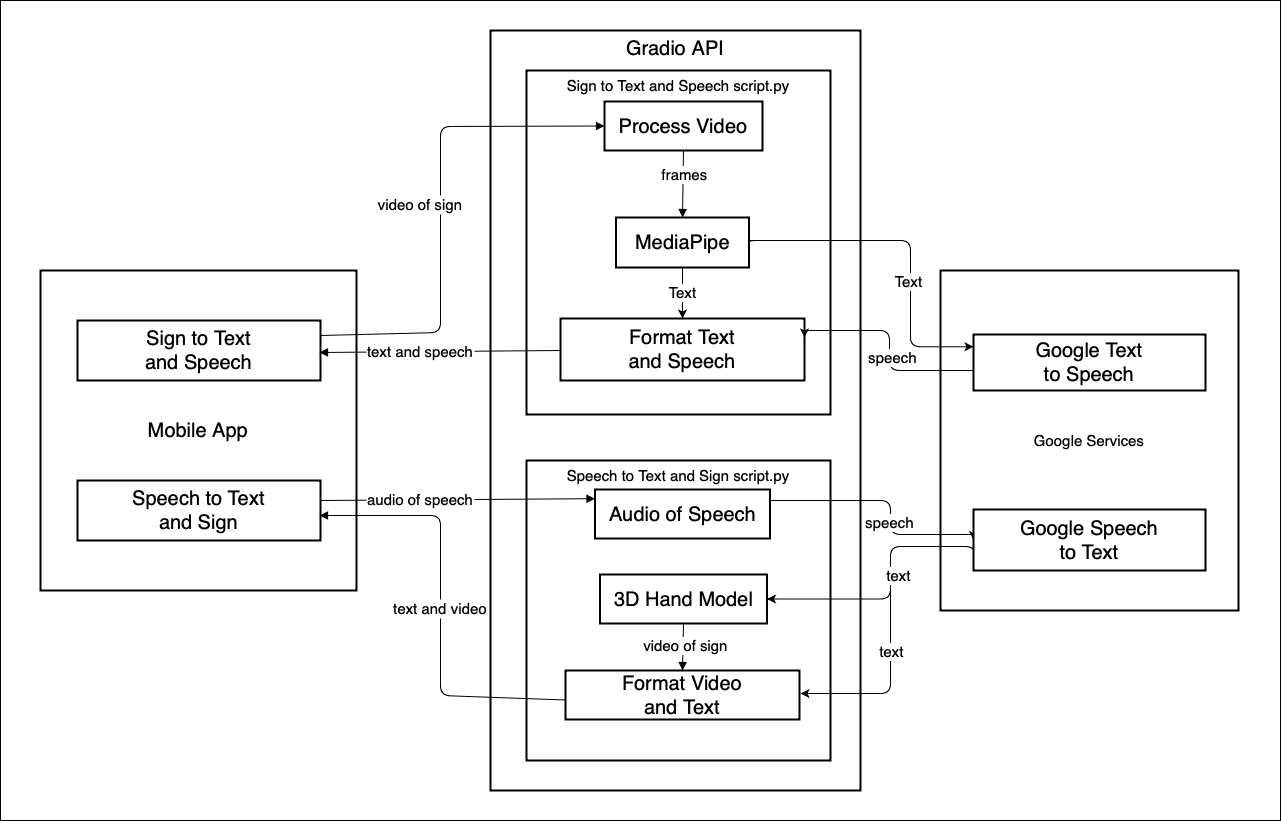

The diagram above was exported from draw.io. Its source (the exported page's mxGraphModel, read from the mxfile embedded in the PNG):
<mxGraphModel dx="984" dy="667" grid="1" gridSize="10" guides="1" tooltips="1" connect="1" arrows="1" fold="1" page="1" pageScale="1" pageWidth="850" pageHeight="1100" math="0" shadow="0" extFonts="Permanent Marker^https://fonts.googleapis.com/css?family=Permanent+Marker">
  <root>
    <mxCell id="0" />
    <mxCell id="1" parent="0" />
    <mxCell id="cucAOomLdPTThUQUA-6N-160" value="" style="rounded=0;whiteSpace=wrap;html=1;" parent="1" vertex="1">
      <mxGeometry x="670" y="170" width="1280" height="820" as="geometry" />
    </mxCell>
    <mxCell id="cucAOomLdPTThUQUA-6N-114" value="Google Services" style="whiteSpace=wrap;strokeWidth=2;verticalAlign=middle;fontSize=15;" parent="1" vertex="1">
      <mxGeometry x="1610" y="440" width="298" height="340" as="geometry" />
    </mxCell>
    <mxCell id="cucAOomLdPTThUQUA-6N-115" value="Gradio API" style="whiteSpace=wrap;strokeWidth=2;verticalAlign=top;fontSize=20;" parent="1" vertex="1">
      <mxGeometry x="1160" y="200" width="370" height="760" as="geometry" />
    </mxCell>
    <mxCell id="cucAOomLdPTThUQUA-6N-116" value="Speech to Text and Sign script.py" style="whiteSpace=wrap;strokeWidth=2;verticalAlign=top;fontSize=15;" parent="1" vertex="1">
      <mxGeometry x="1196" y="630" width="304" height="300" as="geometry" />
    </mxCell>
    <mxCell id="cucAOomLdPTThUQUA-6N-117" value="Sign to Text and Speech script.py" style="whiteSpace=wrap;strokeWidth=2;verticalAlign=top;fontSize=15;" parent="1" vertex="1">
      <mxGeometry x="1196" y="240" width="304" height="344" as="geometry" />
    </mxCell>
    <mxCell id="cucAOomLdPTThUQUA-6N-118" value="Mobile App" style="whiteSpace=wrap;strokeWidth=2;verticalAlign=middle;fontSize=20;" parent="1" vertex="1">
      <mxGeometry x="710" y="440" width="316" height="320" as="geometry" />
    </mxCell>
    <mxCell id="cucAOomLdPTThUQUA-6N-119" value="Sign to Text&#10;and Speech" style="whiteSpace=wrap;strokeWidth=2;fontSize=20;" parent="1" vertex="1">
      <mxGeometry x="747" y="490" width="243" height="60" as="geometry" />
    </mxCell>
    <mxCell id="cucAOomLdPTThUQUA-6N-120" value="Speech to Text&#10;and Sign" style="whiteSpace=wrap;strokeWidth=2;fontSize=20;" parent="1" vertex="1">
      <mxGeometry x="747" y="650" width="243" height="60" as="geometry" />
    </mxCell>
    <mxCell id="cucAOomLdPTThUQUA-6N-121" value="Process Video" style="whiteSpace=wrap;strokeWidth=2;fontSize=20;" parent="1" vertex="1">
      <mxGeometry x="1274" y="271" width="158" height="49" as="geometry" />
    </mxCell>
    <mxCell id="cucAOomLdPTThUQUA-6N-142" style="edgeStyle=orthogonalEdgeStyle;rounded=0;orthogonalLoop=1;jettySize=auto;html=1;entryX=0.5;entryY=0;entryDx=0;entryDy=0;" parent="1" source="cucAOomLdPTThUQUA-6N-122" target="cucAOomLdPTThUQUA-6N-123" edge="1">
      <mxGeometry relative="1" as="geometry" />
    </mxCell>
    <mxCell id="cucAOomLdPTThUQUA-6N-147" value="&lt;font style=&quot;font-size: 15px;&quot;&gt;Text&lt;/font&gt;" style="edgeLabel;html=1;align=center;verticalAlign=middle;resizable=0;points=[];" parent="cucAOomLdPTThUQUA-6N-142" connectable="0" vertex="1">
      <mxGeometry x="-0.0458" y="-1" relative="1" as="geometry">
        <mxPoint as="offset" />
      </mxGeometry>
    </mxCell>
    <mxCell id="cucAOomLdPTThUQUA-6N-148" style="edgeStyle=orthogonalEdgeStyle;rounded=1;orthogonalLoop=1;jettySize=auto;html=1;entryX=0;entryY=0.25;entryDx=0;entryDy=0;curved=0;exitX=1;exitY=0.5;exitDx=0;exitDy=0;" parent="1" edge="1">
      <mxGeometry relative="1" as="geometry">
        <mxPoint x="1418.5" y="412" as="sourcePoint" />
        <mxPoint x="1643" y="516.25" as="targetPoint" />
        <Array as="points">
          <mxPoint x="1419" y="410" />
          <mxPoint x="1580" y="410" />
          <mxPoint x="1580" y="516" />
        </Array>
      </mxGeometry>
    </mxCell>
    <mxCell id="cucAOomLdPTThUQUA-6N-149" value="&lt;font style=&quot;font-size: 15px;&quot;&gt;Text&lt;/font&gt;" style="edgeLabel;html=1;align=center;verticalAlign=middle;resizable=0;points=[];" parent="cucAOomLdPTThUQUA-6N-148" connectable="0" vertex="1">
      <mxGeometry x="0.0772" y="-3" relative="1" as="geometry">
        <mxPoint y="25" as="offset" />
      </mxGeometry>
    </mxCell>
    <mxCell id="cucAOomLdPTThUQUA-6N-122" value="MediaPipe" style="whiteSpace=wrap;strokeWidth=2;fontSize=20;" parent="1" vertex="1">
      <mxGeometry x="1285.5" y="387" width="133" height="50" as="geometry" />
    </mxCell>
    <mxCell id="cucAOomLdPTThUQUA-6N-123" value="Format Text&#10;and Speech" style="whiteSpace=wrap;strokeWidth=2;fontSize=20;" parent="1" vertex="1">
      <mxGeometry x="1230" y="488" width="244" height="62" as="geometry" />
    </mxCell>
    <mxCell id="cucAOomLdPTThUQUA-6N-143" style="edgeStyle=orthogonalEdgeStyle;rounded=1;orthogonalLoop=1;jettySize=auto;html=1;entryX=0;entryY=0.5;entryDx=0;entryDy=0;curved=0;" parent="1" source="cucAOomLdPTThUQUA-6N-124" target="cucAOomLdPTThUQUA-6N-128" edge="1">
      <mxGeometry relative="1" as="geometry">
        <Array as="points">
          <mxPoint x="1560" y="670" />
          <mxPoint x="1560" y="704" />
        </Array>
      </mxGeometry>
    </mxCell>
    <mxCell id="cucAOomLdPTThUQUA-6N-153" value="&lt;font style=&quot;font-size: 15px;&quot;&gt;speech&lt;/font&gt;" style="edgeLabel;html=1;align=center;verticalAlign=middle;resizable=0;points=[];" parent="cucAOomLdPTThUQUA-6N-143" connectable="0" vertex="1">
      <mxGeometry x="0.2557" y="-2" relative="1" as="geometry">
        <mxPoint y="-11" as="offset" />
      </mxGeometry>
    </mxCell>
    <mxCell id="cucAOomLdPTThUQUA-6N-124" value="Audio of Speech" style="whiteSpace=wrap;strokeWidth=2;fontSize=20;" parent="1" vertex="1">
      <mxGeometry x="1264.5" y="659" width="175" height="49" as="geometry" />
    </mxCell>
    <mxCell id="cucAOomLdPTThUQUA-6N-125" value="3D Hand Model" style="whiteSpace=wrap;strokeWidth=2;fontSize=20;" parent="1" vertex="1">
      <mxGeometry x="1269.5" y="744" width="167" height="49" as="geometry" />
    </mxCell>
    <mxCell id="cucAOomLdPTThUQUA-6N-126" value="Format Video&#10;and Text" style="whiteSpace=wrap;strokeWidth=2;fontSize=20;" parent="1" vertex="1">
      <mxGeometry x="1235" y="840" width="234" height="49" as="geometry" />
    </mxCell>
    <mxCell id="cucAOomLdPTThUQUA-6N-141" style="edgeStyle=orthogonalEdgeStyle;rounded=1;orthogonalLoop=1;jettySize=auto;html=1;exitX=0;exitY=0.5;exitDx=0;exitDy=0;curved=0;" parent="1" edge="1">
      <mxGeometry relative="1" as="geometry">
        <mxPoint x="1643" y="546.5" as="sourcePoint" />
        <mxPoint x="1474" y="507" as="targetPoint" />
        <Array as="points">
          <mxPoint x="1650" y="546" />
          <mxPoint x="1650" y="540" />
          <mxPoint x="1559" y="540" />
          <mxPoint x="1559" y="500" />
          <mxPoint x="1474" y="500" />
        </Array>
      </mxGeometry>
    </mxCell>
    <mxCell id="cucAOomLdPTThUQUA-6N-151" value="&lt;font style=&quot;font-size: 15px;&quot;&gt;speech&lt;/font&gt;" style="edgeLabel;html=1;align=center;verticalAlign=middle;resizable=0;points=[];" parent="cucAOomLdPTThUQUA-6N-141" connectable="0" vertex="1">
      <mxGeometry x="-0.0769" y="-2" relative="1" as="geometry">
        <mxPoint y="-9" as="offset" />
      </mxGeometry>
    </mxCell>
    <mxCell id="cucAOomLdPTThUQUA-6N-127" value="Google Text&#10;to Speech" style="whiteSpace=wrap;strokeWidth=2;fontSize=20;" parent="1" vertex="1">
      <mxGeometry x="1643" y="504" width="232" height="56" as="geometry" />
    </mxCell>
    <mxCell id="cucAOomLdPTThUQUA-6N-154" style="edgeStyle=orthogonalEdgeStyle;rounded=1;orthogonalLoop=1;jettySize=auto;html=1;exitX=0;exitY=0.75;exitDx=0;exitDy=0;entryX=1;entryY=0.5;entryDx=0;entryDy=0;curved=0;" parent="1" source="cucAOomLdPTThUQUA-6N-128" target="cucAOomLdPTThUQUA-6N-125" edge="1">
      <mxGeometry relative="1" as="geometry">
        <Array as="points">
          <mxPoint x="1560" y="716" />
          <mxPoint x="1560" y="769" />
        </Array>
      </mxGeometry>
    </mxCell>
    <mxCell id="cucAOomLdPTThUQUA-6N-155" value="&lt;font style=&quot;font-size: 15px;&quot;&gt;text&lt;/font&gt;" style="edgeLabel;html=1;align=center;verticalAlign=middle;resizable=0;points=[];" parent="cucAOomLdPTThUQUA-6N-154" connectable="0" vertex="1">
      <mxGeometry x="-0.3723" relative="1" as="geometry">
        <mxPoint y="28" as="offset" />
      </mxGeometry>
    </mxCell>
    <mxCell id="cucAOomLdPTThUQUA-6N-128" value="Google Speech&#10;to Text" style="whiteSpace=wrap;strokeWidth=2;fontSize=20;" parent="1" vertex="1">
      <mxGeometry x="1643" y="679" width="232" height="61" as="geometry" />
    </mxCell>
    <mxCell id="cucAOomLdPTThUQUA-6N-129" value="" style="curved=1;startArrow=none;endArrow=block;exitX=0.5;exitY=1;entryX=0.5;entryY=0;rounded=0;" parent="1" source="cucAOomLdPTThUQUA-6N-121" target="cucAOomLdPTThUQUA-6N-122" edge="1">
      <mxGeometry relative="1" as="geometry">
        <Array as="points" />
      </mxGeometry>
    </mxCell>
    <mxCell id="cucAOomLdPTThUQUA-6N-145" value="&lt;font style=&quot;font-size: 15px;&quot;&gt;frames&lt;/font&gt;" style="edgeLabel;html=1;align=center;verticalAlign=middle;resizable=0;points=[];" parent="cucAOomLdPTThUQUA-6N-129" connectable="0" vertex="1">
      <mxGeometry x="-0.3" y="1" relative="1" as="geometry">
        <mxPoint as="offset" />
      </mxGeometry>
    </mxCell>
    <mxCell id="cucAOomLdPTThUQUA-6N-132" value="" style="curved=1;startArrow=none;endArrow=block;exitX=0.5;exitY=0.99;entryX=0.5;entryY=-0.01;rounded=0;" parent="1" source="cucAOomLdPTThUQUA-6N-125" target="cucAOomLdPTThUQUA-6N-126" edge="1">
      <mxGeometry relative="1" as="geometry">
        <Array as="points" />
      </mxGeometry>
    </mxCell>
    <mxCell id="cucAOomLdPTThUQUA-6N-156" value="&lt;font style=&quot;font-size: 15px;&quot;&gt;video of sign&lt;/font&gt;" style="edgeLabel;html=1;align=center;verticalAlign=middle;resizable=0;points=[];" parent="cucAOomLdPTThUQUA-6N-132" connectable="0" vertex="1">
      <mxGeometry x="-0.1086" y="2" relative="1" as="geometry">
        <mxPoint as="offset" />
      </mxGeometry>
    </mxCell>
    <mxCell id="cucAOomLdPTThUQUA-6N-137" value="video of sign" style="curved=0;startArrow=none;endArrow=block;rounded=1;exitX=1;exitY=0.25;exitDx=0;exitDy=0;entryX=0;entryY=0.5;entryDx=0;entryDy=0;fontSize=15;" parent="1" source="cucAOomLdPTThUQUA-6N-119" target="cucAOomLdPTThUQUA-6N-121" edge="1">
      <mxGeometry x="0.0162" y="20" relative="1" as="geometry">
        <Array as="points">
          <mxPoint x="1110" y="502" />
          <mxPoint x="1110" y="296" />
        </Array>
        <mxPoint as="offset" />
      </mxGeometry>
    </mxCell>
    <mxCell id="cucAOomLdPTThUQUA-6N-138" value="text and speech" style="curved=1;startArrow=none;endArrow=block;rounded=0;exitX=0;exitY=0.5;exitDx=0;exitDy=0;entryX=1;entryY=0.5;entryDx=0;entryDy=0;fontSize=15;" parent="1" edge="1">
      <mxGeometry x="0.1617" y="-1" relative="1" as="geometry">
        <Array as="points" />
        <mxPoint x="1230" y="520" as="sourcePoint" />
        <mxPoint x="989" y="522" as="targetPoint" />
        <mxPoint as="offset" />
      </mxGeometry>
    </mxCell>
    <mxCell id="cucAOomLdPTThUQUA-6N-139" value="audio of speech" style="curved=0;startArrow=none;endArrow=block;rounded=1;entryX=0;entryY=0.5;entryDx=0;entryDy=0;exitX=1;exitY=0.25;exitDx=0;exitDy=0;fontSize=15;" parent="1" edge="1">
      <mxGeometry x="-0.2713" y="1" relative="1" as="geometry">
        <Array as="points" />
        <mxPoint x="990" y="670" as="sourcePoint" />
        <mxPoint x="1264.5" y="668.1900000000003" as="targetPoint" />
        <mxPoint as="offset" />
      </mxGeometry>
    </mxCell>
    <mxCell id="cucAOomLdPTThUQUA-6N-140" value="text and video" style="curved=0;startArrow=none;endArrow=block;rounded=1;exitX=0;exitY=0.5;exitDx=0;exitDy=0;fontSize=15;" parent="1" edge="1">
      <mxGeometry relative="1" as="geometry">
        <Array as="points">
          <mxPoint x="1110" y="865" />
          <mxPoint x="1110" y="685" />
        </Array>
        <mxPoint x="1235" y="869.5" as="sourcePoint" />
        <mxPoint x="989" y="685" as="targetPoint" />
      </mxGeometry>
    </mxCell>
    <mxCell id="cucAOomLdPTThUQUA-6N-158" style="edgeStyle=orthogonalEdgeStyle;rounded=1;orthogonalLoop=1;jettySize=auto;html=1;entryX=1;entryY=0.5;entryDx=0;entryDy=0;curved=0;" parent="1" edge="1">
      <mxGeometry relative="1" as="geometry">
        <mxPoint x="1560" y="760" as="sourcePoint" />
        <mxPoint x="1470" y="863" as="targetPoint" />
        <Array as="points">
          <mxPoint x="1560" y="863" />
        </Array>
      </mxGeometry>
    </mxCell>
    <mxCell id="cucAOomLdPTThUQUA-6N-159" value="&lt;font style=&quot;font-size: 15px;&quot;&gt;text&lt;/font&gt;" style="edgeLabel;html=1;align=center;verticalAlign=middle;resizable=0;points=[];" parent="cucAOomLdPTThUQUA-6N-158" connectable="0" vertex="1">
      <mxGeometry x="-0.3723" relative="1" as="geometry">
        <mxPoint y="-1" as="offset" />
      </mxGeometry>
    </mxCell>
  </root>
</mxGraphModel>